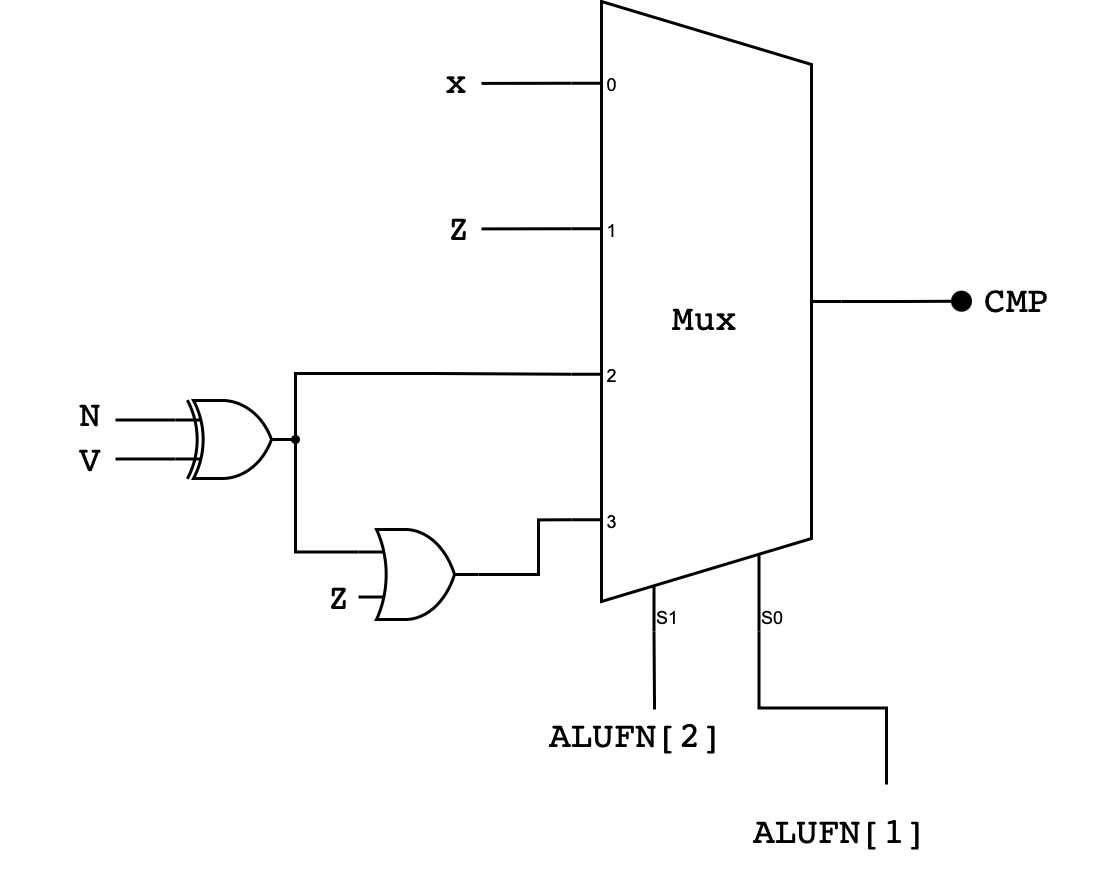

The diagram above was exported from draw.io. Its source (the exported page's mxGraphModel, read from the mxfile embedded in the PNG):
<mxGraphModel dx="1434" dy="802" grid="1" gridSize="10" guides="1" tooltips="1" connect="1" arrows="1" fold="1" page="1" pageScale="1" pageWidth="827" pageHeight="1169" math="0" shadow="0">
  <root>
    <mxCell id="0" />
    <mxCell id="1" parent="0" />
    <mxCell id="M0k3tf3IWqp8GB8rpKqr-2" style="edgeStyle=orthogonalEdgeStyle;rounded=0;orthogonalLoop=1;jettySize=auto;html=1;exitX=0;exitY=0.11547619047619048;exitDx=0;exitDy=3;exitPerimeter=0;endArrow=none;endFill=0;" parent="1" source="M0k3tf3IWqp8GB8rpKqr-1" edge="1">
      <mxGeometry relative="1" as="geometry">
        <mxPoint x="240" y="351.04761904761904" as="targetPoint" />
      </mxGeometry>
    </mxCell>
    <mxCell id="M0k3tf3IWqp8GB8rpKqr-6" style="edgeStyle=orthogonalEdgeStyle;rounded=0;orthogonalLoop=1;jettySize=auto;html=1;exitX=1;exitY=0.5;exitDx=0;exitDy=-5;exitPerimeter=0;endArrow=oval;endFill=1;" parent="1" source="M0k3tf3IWqp8GB8rpKqr-1" edge="1">
      <mxGeometry relative="1" as="geometry">
        <mxPoint x="400" y="423.9047619047619" as="targetPoint" />
      </mxGeometry>
    </mxCell>
    <mxCell id="M0k3tf3IWqp8GB8rpKqr-27" style="edgeStyle=orthogonalEdgeStyle;rounded=0;orthogonalLoop=1;jettySize=auto;html=1;exitX=0.19444444444444445;exitY=1;exitDx=10;exitDy=0;exitPerimeter=0;entryX=0.128;entryY=0;entryDx=0;entryDy=0;entryPerimeter=0;endArrow=none;endFill=0;" parent="1" source="M0k3tf3IWqp8GB8rpKqr-1" edge="1">
      <mxGeometry relative="1" as="geometry">
        <mxPoint x="297.68000000000006" y="560" as="targetPoint" />
      </mxGeometry>
    </mxCell>
    <mxCell id="M0k3tf3IWqp8GB8rpKqr-33" style="edgeStyle=orthogonalEdgeStyle;rounded=0;orthogonalLoop=1;jettySize=auto;html=1;exitX=0;exitY=0.3464285714285714;exitDx=0;exitDy=3;exitPerimeter=0;endArrow=none;endFill=0;" parent="1" source="M0k3tf3IWqp8GB8rpKqr-1" edge="1">
      <mxGeometry relative="1" as="geometry">
        <mxPoint x="240" y="399.67816091954023" as="targetPoint" />
      </mxGeometry>
    </mxCell>
    <mxCell id="M0k3tf3IWqp8GB8rpKqr-1" value="&lt;pre&gt;Mux&lt;/pre&gt;" style="shadow=0;dashed=0;align=center;html=1;strokeWidth=1;shape=mxgraph.electrical.abstract.mux2;whiteSpace=wrap;selectorPins=2;" parent="1" vertex="1">
      <mxGeometry x="270" y="324" width="90" height="210" as="geometry" />
    </mxCell>
    <mxCell id="M0k3tf3IWqp8GB8rpKqr-7" value="&lt;pre&gt;CMP&lt;/pre&gt;" style="text;html=1;strokeColor=none;fillColor=none;align=center;verticalAlign=middle;whiteSpace=wrap;rounded=0;" parent="1" vertex="1">
      <mxGeometry x="389" y="408" width="60" height="30" as="geometry" />
    </mxCell>
    <mxCell id="M0k3tf3IWqp8GB8rpKqr-11" value="&lt;pre&gt;x&lt;/pre&gt;" style="text;html=1;strokeColor=none;fillColor=none;align=center;verticalAlign=middle;whiteSpace=wrap;rounded=0;" parent="1" vertex="1">
      <mxGeometry x="202" y="335" width="60" height="30" as="geometry" />
    </mxCell>
    <mxCell id="M0k3tf3IWqp8GB8rpKqr-22" style="edgeStyle=orthogonalEdgeStyle;rounded=0;orthogonalLoop=1;jettySize=auto;html=1;exitX=0;exitY=0.25;exitDx=0;exitDy=0;exitPerimeter=0;endArrow=none;endFill=0;" parent="1" source="M0k3tf3IWqp8GB8rpKqr-12" edge="1">
      <mxGeometry relative="1" as="geometry">
        <mxPoint x="118" y="463.66666666666663" as="targetPoint" />
      </mxGeometry>
    </mxCell>
    <mxCell id="M0k3tf3IWqp8GB8rpKqr-23" style="edgeStyle=orthogonalEdgeStyle;rounded=0;orthogonalLoop=1;jettySize=auto;html=1;exitX=0;exitY=0.75;exitDx=0;exitDy=0;exitPerimeter=0;endArrow=none;endFill=0;" parent="1" source="M0k3tf3IWqp8GB8rpKqr-12" edge="1">
      <mxGeometry relative="1" as="geometry">
        <mxPoint x="118" y="476.66666666666663" as="targetPoint" />
      </mxGeometry>
    </mxCell>
    <mxCell id="M0k3tf3IWqp8GB8rpKqr-12" value="" style="verticalLabelPosition=bottom;shadow=0;dashed=0;align=center;html=1;verticalAlign=top;shape=mxgraph.electrical.logic_gates.logic_gate;operation=xor;" parent="1" vertex="1">
      <mxGeometry x="138" y="457" width="40" height="26" as="geometry" />
    </mxCell>
    <mxCell id="M0k3tf3IWqp8GB8rpKqr-13" value="" style="verticalLabelPosition=bottom;shadow=0;dashed=0;align=center;html=1;verticalAlign=top;shape=mxgraph.electrical.logic_gates.logic_gate;operation=or;" parent="1" vertex="1">
      <mxGeometry x="199" y="500" width="40" height="30" as="geometry" />
    </mxCell>
    <mxCell id="M0k3tf3IWqp8GB8rpKqr-15" style="edgeStyle=orthogonalEdgeStyle;rounded=0;orthogonalLoop=1;jettySize=auto;html=1;entryX=0;entryY=0.8083333333333333;entryDx=0;entryDy=3;entryPerimeter=0;endArrow=none;endFill=0;" parent="1" source="M0k3tf3IWqp8GB8rpKqr-13" target="M0k3tf3IWqp8GB8rpKqr-1" edge="1">
      <mxGeometry relative="1" as="geometry" />
    </mxCell>
    <mxCell id="M0k3tf3IWqp8GB8rpKqr-17" style="edgeStyle=orthogonalEdgeStyle;rounded=0;orthogonalLoop=1;jettySize=auto;html=1;exitX=1;exitY=0.5;exitDx=0;exitDy=0;exitPerimeter=0;entryX=0;entryY=0.25;entryDx=0;entryDy=0;entryPerimeter=0;endArrow=none;endFill=0;" parent="1" source="M0k3tf3IWqp8GB8rpKqr-12" target="M0k3tf3IWqp8GB8rpKqr-13" edge="1">
      <mxGeometry relative="1" as="geometry">
        <Array as="points">
          <mxPoint x="178" y="507" />
        </Array>
      </mxGeometry>
    </mxCell>
    <mxCell id="M0k3tf3IWqp8GB8rpKqr-18" value="&lt;pre&gt;Z&lt;/pre&gt;" style="text;html=1;strokeColor=none;fillColor=none;align=center;verticalAlign=middle;whiteSpace=wrap;rounded=0;" parent="1" vertex="1">
      <mxGeometry x="203" y="384" width="60" height="30" as="geometry" />
    </mxCell>
    <mxCell id="M0k3tf3IWqp8GB8rpKqr-19" value="&lt;pre&gt;N&lt;/pre&gt;" style="text;html=1;strokeColor=none;fillColor=none;align=center;verticalAlign=middle;whiteSpace=wrap;rounded=0;" parent="1" vertex="1">
      <mxGeometry x="80" y="446" width="60" height="30" as="geometry" />
    </mxCell>
    <mxCell id="M0k3tf3IWqp8GB8rpKqr-24" value="&lt;pre&gt;V&lt;/pre&gt;" style="text;html=1;strokeColor=none;fillColor=none;align=center;verticalAlign=middle;whiteSpace=wrap;rounded=0;" parent="1" vertex="1">
      <mxGeometry x="80" y="461" width="60" height="30" as="geometry" />
    </mxCell>
    <mxCell id="M0k3tf3IWqp8GB8rpKqr-25" value="&lt;pre&gt;Z&lt;/pre&gt;" style="text;html=1;strokeColor=none;fillColor=none;align=center;verticalAlign=middle;whiteSpace=wrap;rounded=0;" parent="1" vertex="1">
      <mxGeometry x="163" y="507" width="60" height="30" as="geometry" />
    </mxCell>
    <mxCell id="M0k3tf3IWqp8GB8rpKqr-26" style="edgeStyle=orthogonalEdgeStyle;rounded=0;orthogonalLoop=1;jettySize=auto;html=1;exitX=0.5833333333333334;exitY=1;exitDx=10;exitDy=0;exitPerimeter=0;entryX=0.75;entryY=0;entryDx=0;entryDy=0;endArrow=none;endFill=0;" parent="1" source="M0k3tf3IWqp8GB8rpKqr-1" target="7M-C8oKxtV7Vh6cX_lLQ-3" edge="1">
      <mxGeometry relative="1" as="geometry">
        <mxPoint x="332.65999999999997" y="558.6800000000001" as="targetPoint" />
      </mxGeometry>
    </mxCell>
    <mxCell id="M0k3tf3IWqp8GB8rpKqr-28" value="" style="ellipse;whiteSpace=wrap;html=1;aspect=fixed;fillColor=#000000;" parent="1" vertex="1">
      <mxGeometry x="177" y="469" width="2" height="2" as="geometry" />
    </mxCell>
    <mxCell id="M0k3tf3IWqp8GB8rpKqr-31" style="edgeStyle=orthogonalEdgeStyle;rounded=0;orthogonalLoop=1;jettySize=auto;html=1;exitX=1;exitY=0.5;exitDx=0;exitDy=0;exitPerimeter=0;entryX=0;entryY=0.5773809523809523;entryDx=0;entryDy=3;entryPerimeter=0;endArrow=none;endFill=0;" parent="1" source="M0k3tf3IWqp8GB8rpKqr-12" target="M0k3tf3IWqp8GB8rpKqr-1" edge="1">
      <mxGeometry relative="1" as="geometry">
        <Array as="points">
          <mxPoint x="178" y="448" />
          <mxPoint x="224" y="448" />
        </Array>
      </mxGeometry>
    </mxCell>
    <mxCell id="7M-C8oKxtV7Vh6cX_lLQ-2" value="&lt;pre&gt;ALUFN[2]&lt;/pre&gt;" style="text;html=1;strokeColor=none;fillColor=none;align=center;verticalAlign=middle;whiteSpace=wrap;rounded=0;" parent="1" vertex="1">
      <mxGeometry x="262" y="553" width="60" height="30" as="geometry" />
    </mxCell>
    <mxCell id="7M-C8oKxtV7Vh6cX_lLQ-3" value="&lt;pre&gt;ALUFN[1]&lt;/pre&gt;" style="text;html=1;strokeColor=none;fillColor=none;align=center;verticalAlign=middle;whiteSpace=wrap;rounded=0;" parent="1" vertex="1">
      <mxGeometry x="330" y="585" width="60" height="30" as="geometry" />
    </mxCell>
  </root>
</mxGraphModel>